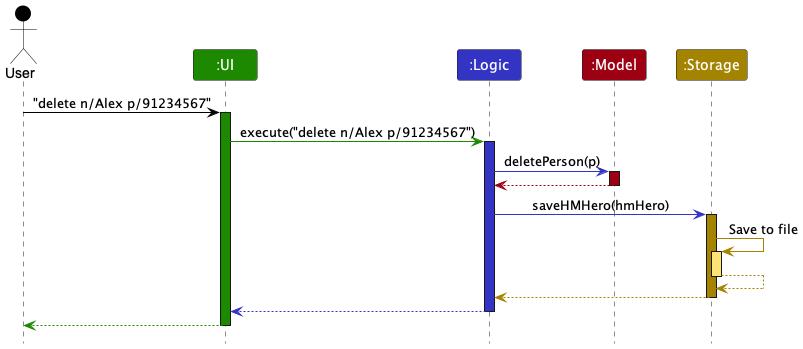

The diagram above was rendered by PlantUML. Its source (embedded in the PNG):
@startuml
!include style.puml

Actor User as user USER_COLOR
Participant ":UI" as ui UI_COLOR
Participant ":Logic" as logic LOGIC_COLOR
Participant ":Model" as model MODEL_COLOR
Participant ":Storage" as storage STORAGE_COLOR

user -[USER_COLOR]> ui : "delete n/Alex p/91234567"
activate ui UI_COLOR

ui -[UI_COLOR]> logic : execute("delete n/Alex p/91234567")
activate logic LOGIC_COLOR

logic -[LOGIC_COLOR]> model : deletePerson(p)
activate model MODEL_COLOR

model -[MODEL_COLOR]-> logic
deactivate model

logic -[LOGIC_COLOR]> storage : saveHMHero(hmHero)
activate storage STORAGE_COLOR

storage -[STORAGE_COLOR]> storage : Save to file
activate storage STORAGE_COLOR_T1
storage --[STORAGE_COLOR]> storage
deactivate storage

storage --[STORAGE_COLOR]> logic
deactivate storage

logic --[LOGIC_COLOR]> ui
deactivate logic

ui--[UI_COLOR]> user
deactivate ui
@enduml